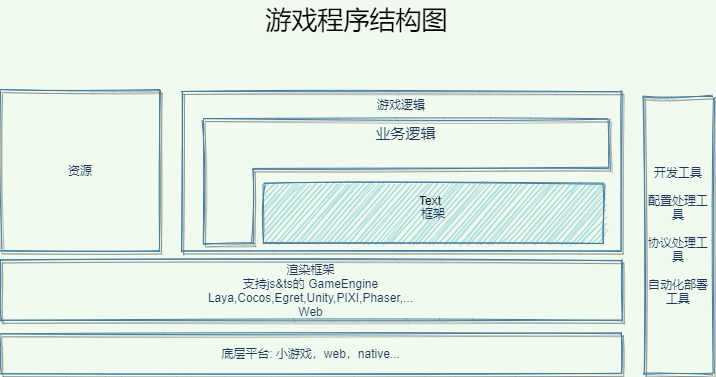

The diagram above was exported from draw.io. Its source (the exported page's mxGraphModel, read from the mxfile embedded in the PNG):
<mxGraphModel dx="811" dy="232" grid="1" gridSize="10" guides="1" tooltips="1" connect="1" arrows="1" fold="1" page="1" pageScale="1" pageWidth="413" pageHeight="291" background="#F1FAEE" math="0" shadow="0">
  <root>
    <mxCell id="0" />
    <mxCell id="1" parent="0" />
    <mxCell id="2" value="渲染框架&lt;br&gt;支持js&amp;amp;ts的 GameEngine&lt;br&gt;Laya,Cocos,Egret,Unity,PIXI,Phaser,...&lt;br&gt;Web" style="whiteSpace=wrap;html=1;shadow=1;fillStyle=hachure;fillColor=none;strokeColor=#457B9D;fontColor=#1D3557;sketch=1;" parent="1" vertex="1">
      <mxGeometry x="60" y="640" width="621" height="60" as="geometry" />
    </mxCell>
    <mxCell id="3" value="底层平台:&amp;nbsp;小游戏，web，native..." style="whiteSpace=wrap;html=1;shadow=1;fillStyle=hachure;fillColor=none;strokeColor=#457B9D;fontColor=#1D3557;sketch=1;" parent="1" vertex="1">
      <mxGeometry x="60" y="713" width="621" height="40" as="geometry" />
    </mxCell>
    <mxCell id="4" value="游戏逻辑" style="whiteSpace=wrap;html=1;verticalAlign=top;shadow=1;fillStyle=hachure;fillColor=none;strokeColor=#457B9D;fontColor=#1D3557;sketch=1;" parent="1" vertex="1">
      <mxGeometry x="241" y="471" width="440" height="160" as="geometry" />
    </mxCell>
    <mxCell id="5" value="资源" style="whiteSpace=wrap;html=1;labelBorderColor=none;shadow=1;glass=0;fillStyle=auto;fillColor=none;strokeColor=#457B9D;fontColor=#1D3557;sketch=1;" parent="1" vertex="1">
      <mxGeometry x="60" y="470" width="160" height="160" as="geometry" />
    </mxCell>
    <mxCell id="10" value="&lt;div style=&quot;font-size: 15px;&quot;&gt;业务逻辑&lt;/div&gt;&lt;div style=&quot;font-size: 15px;&quot;&gt;&lt;br style=&quot;font-size: 15px;&quot;&gt;&lt;/div&gt;&lt;div style=&quot;font-size: 15px;&quot;&gt;&lt;br style=&quot;font-size: 15px;&quot;&gt;&lt;/div&gt;&lt;div style=&quot;font-size: 15px;&quot;&gt;&lt;br style=&quot;font-size: 15px;&quot;&gt;&lt;/div&gt;&lt;div style=&quot;font-size: 15px;&quot;&gt;&lt;br style=&quot;font-size: 15px;&quot;&gt;&lt;/div&gt;&lt;div style=&quot;font-size: 15px;&quot;&gt;&lt;br style=&quot;font-size: 15px;&quot;&gt;&lt;/div&gt;" style="shape=corner;whiteSpace=wrap;html=1;rotation=0;dx=50;dy=50;align=center;verticalAlign=top;horizontal=1;shadow=1;fillStyle=auto;fillColor=none;strokeColor=#457B9D;fontColor=#1D3557;sketch=1;direction=south;flipH=1;labelPosition=center;verticalLabelPosition=middle;fontSize=15;textDirection=ltr;flipV=0;" parent="1" vertex="1">
      <mxGeometry x="263" y="498" width="405" height="125" as="geometry" />
    </mxCell>
    <mxCell id="8" value="开发工具&lt;br&gt;&lt;br&gt;配置处理工具&lt;br&gt;&lt;br&gt;协议处理工具&lt;br&gt;&lt;br&gt;自动化部署工具" style="whiteSpace=wrap;html=1;shadow=1;fillStyle=hachure;fillColor=none;strokeColor=#457B9D;fontColor=#1D3557;sketch=1;" parent="1" vertex="1">
      <mxGeometry x="703" y="476.5" width="70" height="276.5" as="geometry" />
    </mxCell>
    <UserObject label="框架" link="data:page/id,twjdxmskhJgoA8QQGz4X" id="13">
      <mxCell style="rounded=0;whiteSpace=wrap;html=1;sketch=1;fillColor=#A8DADC;strokeColor=#457B9D;fontColor=#1D3557;" parent="1" vertex="1">
        <mxGeometry x="323" y="563" width="340" height="60" as="geometry" />
      </mxCell>
    </UserObject>
    <mxCell id="0fE1nN9BEejrHdBIueqn-13" value="Text" style="text;html=1;strokeColor=none;fillColor=none;align=center;verticalAlign=middle;whiteSpace=wrap;rounded=0;" parent="1" vertex="1">
      <mxGeometry x="470" y="570" width="40" height="20" as="geometry" />
    </mxCell>
    <mxCell id="0fE1nN9BEejrHdBIueqn-14" value="&lt;span style=&quot;font-size: 26px&quot;&gt;&lt;font color=&quot;#000000&quot;&gt;游戏程序结构图&lt;/font&gt;&lt;/span&gt;" style="text;html=1;strokeColor=none;fillColor=none;align=center;verticalAlign=middle;whiteSpace=wrap;rounded=0;" parent="1" vertex="1">
      <mxGeometry x="300" y="380" width="233" height="40" as="geometry" />
    </mxCell>
  </root>
</mxGraphModel>